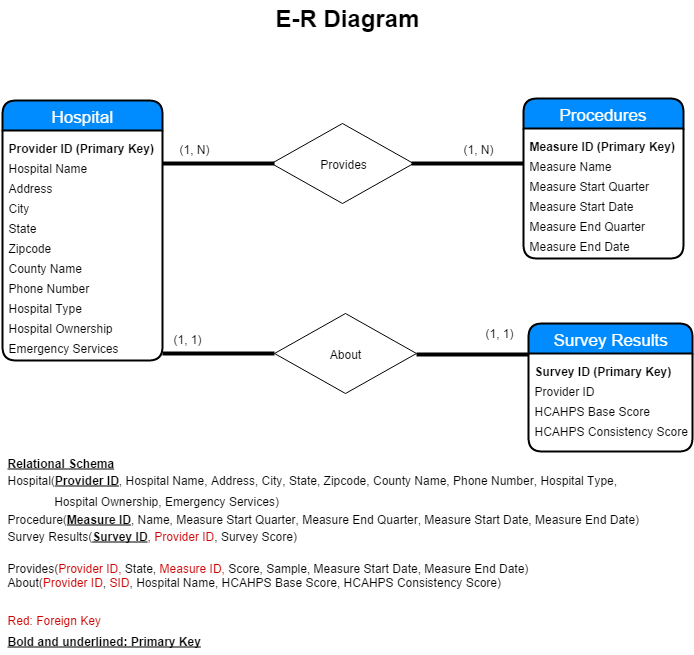

The diagram above was exported from draw.io. Its source (the exported page's mxGraphModel, read from the mxfile embedded in the PNG):
<mxGraphModel dx="1616" dy="400" grid="1" gridSize="10" guides="1" tooltips="1" connect="1" arrows="1" fold="1" page="1" pageScale="1" pageWidth="826" pageHeight="1169" background="#ffffff" math="0">
  <root>
    <mxCell id="0" />
    <mxCell id="1" parent="0" />
    <mxCell id="2" value="Provides" style="rhombus;whiteSpace=wrap;html=1;" vertex="1" parent="1">
      <mxGeometry x="269" y="122" width="142" height="80" as="geometry" />
    </mxCell>
    <mxCell id="3" value="" style="line;html=1;" vertex="1" parent="1">
      <mxGeometry x="160" y="157" width="112" height="10" as="geometry" />
    </mxCell>
    <mxCell id="4" value="" style="line;html=1;" vertex="1" parent="1">
      <mxGeometry x="409" y="157" width="112" height="10" as="geometry" />
    </mxCell>
    <mxCell id="5" value="(1, N)" style="text;html=1;resizable=0;points=[];autosize=1;align=left;verticalAlign=top;spacingTop=-4;" vertex="1" parent="1">
      <mxGeometry x="175" y="138" width="50" height="20" as="geometry" />
    </mxCell>
    <mxCell id="6" value="(1, N)" style="text;html=1;resizable=0;points=[];autosize=1;align=left;verticalAlign=top;spacingTop=-4;" vertex="1" parent="1">
      <mxGeometry x="459" y="138" width="50" height="20" as="geometry" />
    </mxCell>
    <mxCell id="7" value="(1, 1)" style="text;html=1;resizable=0;points=[];autosize=1;align=left;verticalAlign=top;spacingTop=-4;" vertex="1" parent="1">
      <mxGeometry x="169" y="328" width="40" height="20" as="geometry" />
    </mxCell>
    <mxCell id="8" value="(1, 1)" style="text;html=1;resizable=0;points=[];autosize=1;align=left;verticalAlign=top;spacingTop=-4;" vertex="1" parent="1">
      <mxGeometry x="481" y="322" width="40" height="20" as="geometry" />
    </mxCell>
    <mxCell id="9" value="Hospital" style="swimlane;html=1;childLayout=stackLayout;horizontal=1;startSize=30;horizontalStack=0;fillColor=#008cff;fontColor=#FFFFFF;rounded=1;fontSize=17;fontStyle=0;strokeWidth=2;resizeParent=0;resizeLast=1;shadow=0;dashed=0;align=center;" vertex="1" parent="1">
      <mxGeometry y="99" width="160" height="260" as="geometry" />
    </mxCell>
    <mxCell id="10" value="&lt;b&gt;&lt;font style=&quot;font-size: 12px&quot;&gt;Provider ID (Primary Key)&lt;/font&gt;&lt;/b&gt;&lt;div&gt;&lt;span style=&quot;font-size: 12px ; line-height: 14.4px&quot;&gt;Hospital Name&lt;/span&gt;&lt;/div&gt;&lt;div&gt;&lt;span style=&quot;font-size: 12px ; line-height: 14.4px&quot;&gt;Address&lt;/span&gt;&lt;/div&gt;&lt;div&gt;&lt;span style=&quot;font-size: 12px ; line-height: 14.4px&quot;&gt;City&lt;/span&gt;&lt;/div&gt;&lt;div&gt;&lt;span style=&quot;font-size: 12px ; line-height: 14.4px&quot;&gt;State&lt;/span&gt;&lt;/div&gt;&lt;div&gt;&lt;span style=&quot;font-size: 12px ; line-height: 14.4px&quot;&gt;Zipcode&lt;/span&gt;&lt;/div&gt;&lt;div&gt;&lt;span style=&quot;font-size: 12px ; line-height: 14.4px&quot;&gt;County Name&lt;/span&gt;&lt;/div&gt;&lt;div&gt;&lt;span style=&quot;font-size: 12px ; line-height: 14.4px&quot;&gt;Phone Number&lt;/span&gt;&lt;/div&gt;&lt;div&gt;&lt;span style=&quot;font-size: 12px ; line-height: 14.4px&quot;&gt;Hospital Type&lt;/span&gt;&lt;/div&gt;&lt;div&gt;&lt;span style=&quot;font-size: 12px ; line-height: 14.4px&quot;&gt;Hospital Ownership&lt;/span&gt;&lt;/div&gt;&lt;div&gt;&lt;span style=&quot;font-size: 12px ; line-height: 14.4px&quot;&gt;Emergency Services&lt;/span&gt;&lt;/div&gt;" style="whiteSpace=wrap;html=1;align=left;strokeColor=none;fillColor=none;spacingLeft=4;fontSize=17;verticalAlign=top;resizable=0;rotatable=0;part=1;" vertex="1" parent="9">
      <mxGeometry y="30" width="160" height="230" as="geometry" />
    </mxCell>
    <mxCell id="11" value="Procedures" style="swimlane;html=1;childLayout=stackLayout;horizontal=1;startSize=30;horizontalStack=0;fillColor=#008cff;fontColor=#FFFFFF;rounded=1;fontSize=17;fontStyle=0;strokeWidth=2;resizeParent=0;resizeLast=1;shadow=0;dashed=0;align=center;" vertex="1" parent="1">
      <mxGeometry x="521" y="97" width="160" height="160" as="geometry" />
    </mxCell>
    <mxCell id="12" value="&lt;b&gt;&lt;font style=&quot;font-size: 12px&quot;&gt;Measure ID (Primary Key)&lt;/font&gt;&lt;/b&gt;&lt;div&gt;&lt;span style=&quot;font-size: 12px ; line-height: 14.4px&quot;&gt;Measure Name&lt;/span&gt;&lt;/div&gt;&lt;div&gt;&lt;span style=&quot;font-size: 12px ; line-height: 14.4px&quot;&gt;Measure Start Quarter&lt;/span&gt;&lt;/div&gt;&lt;div&gt;&lt;span style=&quot;font-size: 12px ; line-height: 14.4px&quot;&gt;Measure Start Date&lt;/span&gt;&lt;/div&gt;&lt;div&gt;&lt;span style=&quot;font-size: 12px ; line-height: 14.4px&quot;&gt;Measure End Quarter&lt;/span&gt;&lt;/div&gt;&lt;div&gt;&lt;span style=&quot;font-size: 12px ; line-height: 14.4px&quot;&gt;Measure End Date&lt;/span&gt;&lt;/div&gt;" style="whiteSpace=wrap;html=1;align=left;strokeColor=none;fillColor=none;spacingLeft=4;fontSize=17;verticalAlign=top;resizable=0;rotatable=0;part=1;" vertex="1" parent="11">
      <mxGeometry y="30" width="160" height="130" as="geometry" />
    </mxCell>
    <mxCell id="13" value="Survey Results" style="swimlane;html=1;childLayout=stackLayout;horizontal=1;startSize=30;horizontalStack=0;fillColor=#008cff;fontColor=#FFFFFF;rounded=1;fontSize=17;fontStyle=0;strokeWidth=2;resizeParent=0;resizeLast=1;shadow=0;dashed=0;align=center;" vertex="1" parent="1">
      <mxGeometry x="526" y="322" width="164" height="128" as="geometry" />
    </mxCell>
    <mxCell id="14" value="&lt;div&gt;&lt;b&gt;&lt;font style=&quot;font-size: 12px&quot;&gt;Survey ID (Primary Key)&lt;/font&gt;&lt;/b&gt;&lt;/div&gt;&lt;font style=&quot;font-size: 12px&quot;&gt;Provider ID&lt;/font&gt;&lt;div&gt;&lt;span&gt;&lt;font style=&quot;font-size: 12px&quot;&gt;HCAHPS Base Score&lt;/font&gt;&lt;/span&gt;&lt;br&gt;&lt;/div&gt;&lt;div&gt;&lt;span&gt;&lt;font style=&quot;font-size: 12px&quot;&gt;HCAHPS Consistency Score&lt;/font&gt;&lt;/span&gt;&lt;span&gt;&lt;br&gt;&lt;/span&gt;&lt;/div&gt;" style="whiteSpace=wrap;html=1;align=left;strokeColor=none;fillColor=none;spacingLeft=4;fontSize=17;verticalAlign=top;resizable=0;rotatable=0;part=1;" vertex="1" parent="13">
      <mxGeometry y="30" width="164" height="98" as="geometry" />
    </mxCell>
    <mxCell id="15" value="About" style="rhombus;whiteSpace=wrap;html=1;" vertex="1" parent="1">
      <mxGeometry x="272" y="312" width="142" height="80" as="geometry" />
    </mxCell>
    <mxCell id="16" value="" style="line;html=1;" vertex="1" parent="1">
      <mxGeometry x="160" y="348" width="112" height="8" as="geometry" />
    </mxCell>
    <mxCell id="17" value="" style="line;html=1;" vertex="1" parent="1">
      <mxGeometry x="414" y="348" width="112" height="10" as="geometry" />
    </mxCell>
    <mxCell id="18" value="&lt;b&gt;&lt;font style=&quot;font-size: 24px&quot;&gt;E-R Diagram&lt;/font&gt;&lt;/b&gt;" style="text;html=1;resizable=0;points=[];autosize=1;align=left;verticalAlign=top;spacingTop=-4;" vertex="1" parent="1">
      <mxGeometry x="271" width="160" height="20" as="geometry" />
    </mxCell>
    <mxCell id="19" value="&lt;b&gt;&lt;u&gt;&lt;font style=&quot;font-size: 12px&quot;&gt;&lt;font&gt;Relational Schem&lt;/font&gt;&lt;font&gt;a&lt;/font&gt;&lt;/font&gt;&lt;/u&gt;&lt;/b&gt;&lt;div&gt;&lt;span style=&quot;line-height: 21.6px&quot;&gt;Hospital(&lt;/span&gt;&lt;b style=&quot;line-height: 21.6px&quot;&gt;&lt;u&gt;Provider ID&lt;/u&gt;&lt;/b&gt;&lt;span style=&quot;line-height: 21.6px&quot;&gt;, Hospital Name, Address, City, State, Zipcode, County Name, Phone Number, Hospital Type,&amp;nbsp;&lt;/span&gt;&lt;br&gt;&lt;/div&gt;&lt;div&gt;&lt;span style=&quot;line-height: 21.6px&quot;&gt;&lt;font style=&quot;font-size: 12px&quot;&gt;&amp;nbsp; &amp;nbsp; &amp;nbsp; &amp;nbsp; &amp;nbsp; &amp;nbsp; &amp;nbsp; Hospital Ownership, Emergency Services)&lt;/font&gt;&lt;/span&gt;&lt;/div&gt;&lt;div&gt;&lt;font style=&quot;font-size: 12px&quot;&gt;Procedure(&lt;b&gt;&lt;u&gt;Measure ID&lt;/u&gt;&lt;/b&gt;, Name, Measure Start Quarter,&amp;nbsp;Measure End Quarter,&amp;nbsp;Measure Start Date,&amp;nbsp;Measure End Date)&lt;/font&gt;&lt;/div&gt;&lt;div&gt;&lt;span style=&quot;line-height: 21.6px&quot;&gt;&lt;font style=&quot;font-size: 12px&quot;&gt;Survey Results(&lt;b&gt;&lt;u&gt;Survey ID&lt;/u&gt;&lt;/b&gt;,&amp;nbsp;&lt;font color=&quot;#cc0000&quot;&gt;Provider ID&lt;/font&gt;, Survey Score)&lt;/font&gt;&lt;/span&gt;&lt;/div&gt;&lt;div&gt;&lt;span&gt;&lt;font&gt;&lt;br&gt;&lt;/font&gt;&lt;/span&gt;&lt;/div&gt;&lt;div&gt;&lt;span&gt;&lt;font&gt;Provides(&lt;font color=&quot;#cc0000&quot;&gt;Provider ID,&amp;nbsp;&lt;/font&gt;&lt;/font&gt;&lt;/span&gt;&lt;span&gt;State,&amp;nbsp;&lt;/span&gt;&lt;font color=&quot;#cc0000&quot;&gt;Measure ID, &lt;/font&gt;&lt;span&gt;Score, Sample, Measure Start Date, Measure End Date)&lt;/span&gt;&lt;/div&gt;&lt;div&gt;&lt;font style=&quot;font-size: 12px&quot;&gt;&lt;font&gt;About(&lt;font color=&quot;#cc0000&quot;&gt;Provider ID&lt;/font&gt;, &lt;font color=&quot;#cc0000&quot;&gt;S&lt;/font&gt;&lt;/font&gt;&lt;font color=&quot;#cc0000&quot;&gt;ID&lt;/font&gt;,&amp;nbsp;Hospital Name, HCAHPS Base Score, HCAHPS Consistency Score)&lt;/font&gt;&lt;/div&gt;&lt;div&gt;&lt;span style=&quot;line-height: 21.6px&quot;&gt;&lt;font style=&quot;font-size: 12px&quot;&gt;&lt;br&gt;&lt;/font&gt;&lt;/span&gt;&lt;/div&gt;&lt;div&gt;&lt;span style=&quot;line-height: 21.6px&quot;&gt;&lt;font color=&quot;#cc0000&quot; style=&quot;font-size: 12px&quot;&gt;Red: Foreign Key&lt;/font&gt;&lt;/span&gt;&lt;/div&gt;&lt;div&gt;&lt;span style=&quot;line-height: 21.6px&quot;&gt;&lt;b&gt;&lt;u&gt;&lt;font style=&quot;font-size: 12px&quot;&gt;Bold and underlined: Primary Key&lt;/font&gt;&lt;/u&gt;&lt;/b&gt;&lt;/span&gt;&lt;/div&gt;" style="text;html=1;resizable=0;points=[];autosize=1;align=left;verticalAlign=top;spacingTop=-4;" vertex="1" parent="1">
      <mxGeometry x="3" y="452" width="650" height="200" as="geometry" />
    </mxCell>
  </root>
</mxGraphModel>